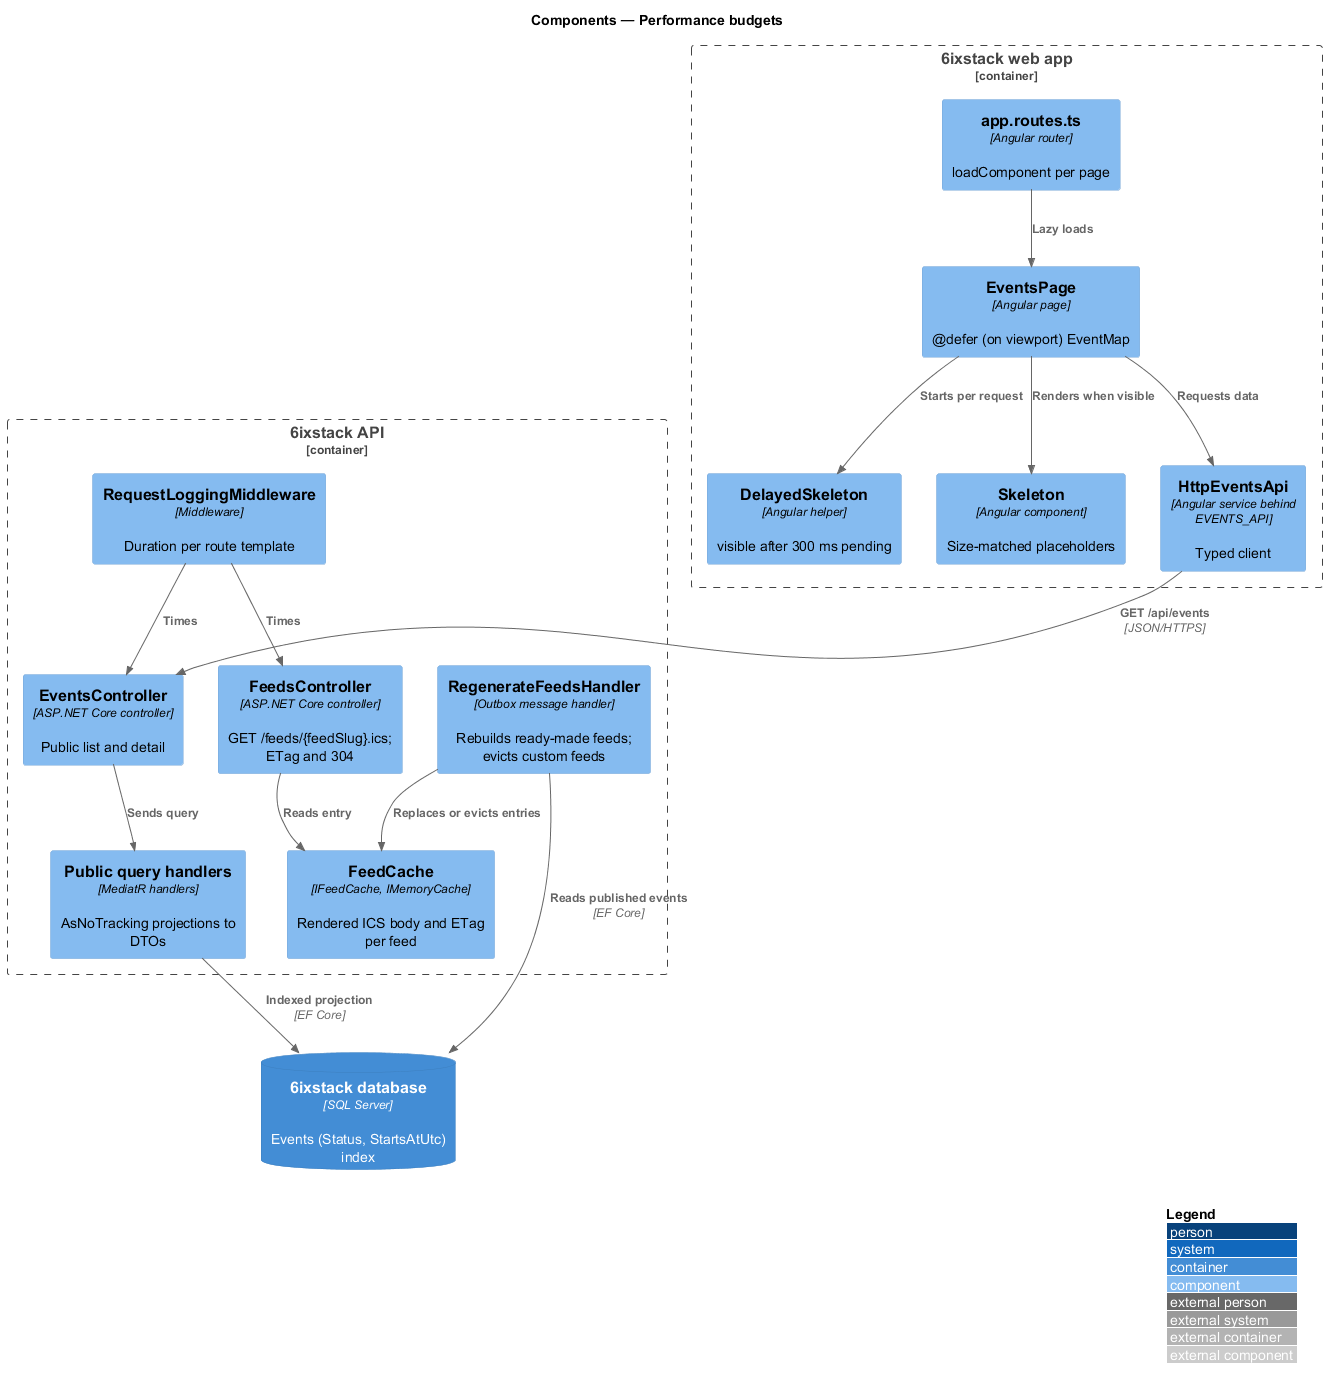

The diagram above was rendered by PlantUML. Its source (embedded in the PNG):
@startuml
!include <C4/C4_Component>
LAYOUT_WITH_LEGEND()
title Components — Performance budgets

Container_Boundary(spa, "6ixstack web app") {
  Component(routes, "app.routes.ts", "Angular router", "loadComponent per page")
  Component(page, "EventsPage", "Angular page", "@defer (on viewport) EventMap")
  Component(delayed, "DelayedSkeleton", "Angular helper", "visible after 300 ms pending")
  Component(skeleton, "Skeleton", "Angular component", "Size-matched placeholders")
  Component(client, "HttpEventsApi", "Angular service behind EVENTS_API", "Typed client")
}
Container_Boundary(api, "6ixstack API") {
  Component(events, "EventsController", "ASP.NET Core controller", "Public list and detail")
  Component(queries, "Public query handlers", "MediatR handlers", "AsNoTracking projections to DTOs")
  Component(feeds, "FeedsController", "ASP.NET Core controller", "GET /feeds/{feedSlug}.ics; ETag and 304")
  Component(cache, "FeedCache", "IFeedCache, IMemoryCache", "Rendered ICS body and ETag per feed")
  Component(regen, "RegenerateFeedsHandler", "Outbox message handler", "Rebuilds ready-made feeds; evicts custom feeds")
  Component(log, "RequestLoggingMiddleware", "Middleware", "Duration per route template")
}
ContainerDb(db, "6ixstack database", "SQL Server", "Events (Status, StartsAtUtc) index")

Rel(routes, page, "Lazy loads")
Rel(page, delayed, "Starts per request")
Rel(page, skeleton, "Renders when visible")
Rel(page, client, "Requests data")
Rel(client, events, "GET /api/events", "JSON/HTTPS")
Rel(events, queries, "Sends query")
Rel(queries, db, "Indexed projection", "EF Core")
Rel(feeds, cache, "Reads entry")
Rel(regen, cache, "Replaces or evicts entries")
Rel(regen, db, "Reads published events", "EF Core")
Rel(log, events, "Times")
Rel(log, feeds, "Times")
@enduml